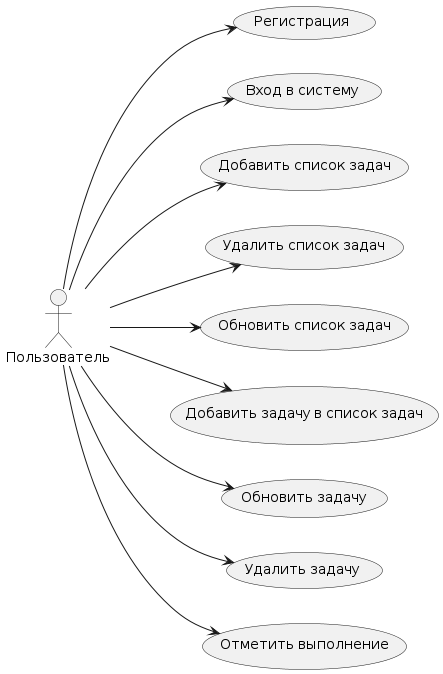

The diagram above was rendered by PlantUML. Its source (embedded in the PNG):
@startuml
left to right direction
actor Пользователь as User

User --> (Регистрация)
User --> (Вход в систему)
User --> (Добавить список задач)
User --> (Удалить список задач)
User --> (Обновить список задач)
User --> (Добавить задачу в список задач)
User --> (Обновить задачу)
User --> (Удалить задачу)
User --> (Отметить выполнение)
@enduml